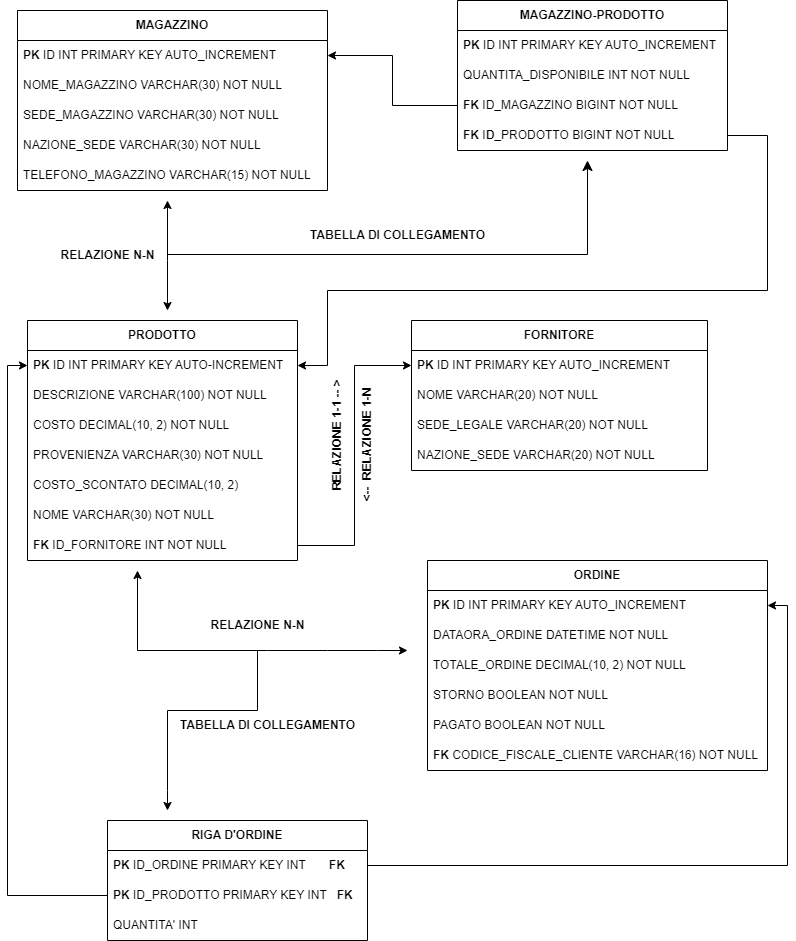

The diagram above was exported from draw.io. Its source (the exported page's mxGraphModel, read from the mxfile embedded in the PNG):
<mxGraphModel dx="794" dy="1599" grid="1" gridSize="10" guides="1" tooltips="1" connect="1" arrows="1" fold="1" page="1" pageScale="1" pageWidth="827" pageHeight="1169" math="0" shadow="0">
  <root>
    <mxCell id="0" />
    <mxCell id="1" parent="0" />
    <mxCell id="44y32KJC_HW1e_YA8TQp-66" value="&lt;b&gt;PRODOTTO&lt;/b&gt;" style="swimlane;fontStyle=0;childLayout=stackLayout;horizontal=1;startSize=30;horizontalStack=0;resizeParent=1;resizeParentMax=0;resizeLast=0;collapsible=1;marginBottom=0;whiteSpace=wrap;html=1;" parent="1" vertex="1">
      <mxGeometry x="30" y="-310" width="270" height="240" as="geometry" />
    </mxCell>
    <mxCell id="44y32KJC_HW1e_YA8TQp-67" value="&lt;b style=&quot;border-color: var(--border-color); text-align: center;&quot;&gt;PK&amp;nbsp;&lt;/b&gt;ID INT PRIMARY KEY AUTO-INCREMENT" style="text;strokeColor=none;fillColor=none;align=left;verticalAlign=middle;spacingLeft=4;spacingRight=4;overflow=hidden;points=[[0,0.5],[1,0.5]];portConstraint=eastwest;rotatable=0;whiteSpace=wrap;html=1;" parent="44y32KJC_HW1e_YA8TQp-66" vertex="1">
      <mxGeometry y="30" width="270" height="30" as="geometry" />
    </mxCell>
    <mxCell id="44y32KJC_HW1e_YA8TQp-68" value="DESCRIZIONE VARCHAR(100) NOT NULL" style="text;strokeColor=none;fillColor=none;align=left;verticalAlign=middle;spacingLeft=4;spacingRight=4;overflow=hidden;points=[[0,0.5],[1,0.5]];portConstraint=eastwest;rotatable=0;whiteSpace=wrap;html=1;" parent="44y32KJC_HW1e_YA8TQp-66" vertex="1">
      <mxGeometry y="60" width="270" height="30" as="geometry" />
    </mxCell>
    <mxCell id="44y32KJC_HW1e_YA8TQp-69" value="COSTO DECIMAL(10, 2) NOT NULL" style="text;strokeColor=none;fillColor=none;align=left;verticalAlign=middle;spacingLeft=4;spacingRight=4;overflow=hidden;points=[[0,0.5],[1,0.5]];portConstraint=eastwest;rotatable=0;whiteSpace=wrap;html=1;" parent="44y32KJC_HW1e_YA8TQp-66" vertex="1">
      <mxGeometry y="90" width="270" height="30" as="geometry" />
    </mxCell>
    <mxCell id="44y32KJC_HW1e_YA8TQp-70" value="PROVENIENZA VARCHAR(30) NOT NULL" style="text;strokeColor=none;fillColor=none;align=left;verticalAlign=middle;spacingLeft=4;spacingRight=4;overflow=hidden;points=[[0,0.5],[1,0.5]];portConstraint=eastwest;rotatable=0;whiteSpace=wrap;html=1;" parent="44y32KJC_HW1e_YA8TQp-66" vertex="1">
      <mxGeometry y="120" width="270" height="30" as="geometry" />
    </mxCell>
    <mxCell id="44y32KJC_HW1e_YA8TQp-78" value="COSTO_SCONTATO DECIMAL(10, 2)&amp;nbsp;" style="text;strokeColor=none;fillColor=none;align=left;verticalAlign=middle;spacingLeft=4;spacingRight=4;overflow=hidden;points=[[0,0.5],[1,0.5]];portConstraint=eastwest;rotatable=0;whiteSpace=wrap;html=1;" parent="44y32KJC_HW1e_YA8TQp-66" vertex="1">
      <mxGeometry y="150" width="270" height="30" as="geometry" />
    </mxCell>
    <mxCell id="44y32KJC_HW1e_YA8TQp-79" value="NOME VARCHAR(30) NOT NULL" style="text;strokeColor=none;fillColor=none;align=left;verticalAlign=middle;spacingLeft=4;spacingRight=4;overflow=hidden;points=[[0,0.5],[1,0.5]];portConstraint=eastwest;rotatable=0;whiteSpace=wrap;html=1;" parent="44y32KJC_HW1e_YA8TQp-66" vertex="1">
      <mxGeometry y="180" width="270" height="30" as="geometry" />
    </mxCell>
    <mxCell id="44y32KJC_HW1e_YA8TQp-80" value="&lt;b style=&quot;border-color: var(--border-color); text-align: center;&quot;&gt;FK&amp;nbsp;&lt;/b&gt;ID_FORNITORE INT NOT NULL&lt;b style=&quot;border-color: var(--border-color); text-align: center;&quot;&gt;&amp;nbsp;&amp;nbsp;&lt;/b&gt;" style="text;strokeColor=none;fillColor=none;align=left;verticalAlign=middle;spacingLeft=4;spacingRight=4;overflow=hidden;points=[[0,0.5],[1,0.5]];portConstraint=eastwest;rotatable=0;whiteSpace=wrap;html=1;" parent="44y32KJC_HW1e_YA8TQp-66" vertex="1">
      <mxGeometry y="210" width="270" height="30" as="geometry" />
    </mxCell>
    <mxCell id="44y32KJC_HW1e_YA8TQp-81" value="&lt;b&gt;FORNITORE&lt;/b&gt;" style="swimlane;fontStyle=0;childLayout=stackLayout;horizontal=1;startSize=30;horizontalStack=0;resizeParent=1;resizeParentMax=0;resizeLast=0;collapsible=1;marginBottom=0;whiteSpace=wrap;html=1;" parent="1" vertex="1">
      <mxGeometry x="414" y="-310" width="296" height="150" as="geometry" />
    </mxCell>
    <mxCell id="44y32KJC_HW1e_YA8TQp-82" value="&lt;b style=&quot;border-color: var(--border-color); text-align: center;&quot;&gt;PK&amp;nbsp;&lt;/b&gt;ID INT PRIMARY KEY AUTO_INCREMENT" style="text;strokeColor=none;fillColor=none;align=left;verticalAlign=middle;spacingLeft=4;spacingRight=4;overflow=hidden;points=[[0,0.5],[1,0.5]];portConstraint=eastwest;rotatable=0;whiteSpace=wrap;html=1;" parent="44y32KJC_HW1e_YA8TQp-81" vertex="1">
      <mxGeometry y="30" width="296" height="30" as="geometry" />
    </mxCell>
    <mxCell id="44y32KJC_HW1e_YA8TQp-83" value="NOME VARCHAR(20) NOT NULL" style="text;strokeColor=none;fillColor=none;align=left;verticalAlign=middle;spacingLeft=4;spacingRight=4;overflow=hidden;points=[[0,0.5],[1,0.5]];portConstraint=eastwest;rotatable=0;whiteSpace=wrap;html=1;" parent="44y32KJC_HW1e_YA8TQp-81" vertex="1">
      <mxGeometry y="60" width="296" height="30" as="geometry" />
    </mxCell>
    <mxCell id="44y32KJC_HW1e_YA8TQp-85" value="SEDE_LEGALE VARCHAR(20) NOT NULL" style="text;strokeColor=none;fillColor=none;align=left;verticalAlign=middle;spacingLeft=4;spacingRight=4;overflow=hidden;points=[[0,0.5],[1,0.5]];portConstraint=eastwest;rotatable=0;whiteSpace=wrap;html=1;" parent="44y32KJC_HW1e_YA8TQp-81" vertex="1">
      <mxGeometry y="90" width="296" height="30" as="geometry" />
    </mxCell>
    <mxCell id="44y32KJC_HW1e_YA8TQp-84" value="NAZIONE_SEDE VARCHAR(20) NOT NULL" style="text;strokeColor=none;fillColor=none;align=left;verticalAlign=middle;spacingLeft=4;spacingRight=4;overflow=hidden;points=[[0,0.5],[1,0.5]];portConstraint=eastwest;rotatable=0;whiteSpace=wrap;html=1;" parent="44y32KJC_HW1e_YA8TQp-81" vertex="1">
      <mxGeometry y="120" width="296" height="30" as="geometry" />
    </mxCell>
    <mxCell id="44y32KJC_HW1e_YA8TQp-86" style="edgeStyle=orthogonalEdgeStyle;rounded=0;orthogonalLoop=1;jettySize=auto;html=1;exitX=1;exitY=0.5;exitDx=0;exitDy=0;entryX=0;entryY=0.5;entryDx=0;entryDy=0;" parent="1" source="44y32KJC_HW1e_YA8TQp-80" target="44y32KJC_HW1e_YA8TQp-82" edge="1">
      <mxGeometry relative="1" as="geometry" />
    </mxCell>
    <mxCell id="44y32KJC_HW1e_YA8TQp-88" value="&lt;blockquote style=&quot;margin: 0 0 0 40px; border: none; padding: 0px;&quot;&gt;&lt;b&gt;RELAZIONE 1-1 -- &amp;gt;&lt;/b&gt;&lt;/blockquote&gt;" style="text;html=1;align=center;verticalAlign=middle;resizable=0;points=[];autosize=1;strokeColor=none;fillColor=none;rotation=-90;" parent="1" vertex="1">
      <mxGeometry x="250" y="-190" width="180" height="30" as="geometry" />
    </mxCell>
    <mxCell id="44y32KJC_HW1e_YA8TQp-89" value="&lt;b style=&quot;border-color: var(--border-color);&quot;&gt;&amp;lt;--&amp;nbsp; RELAZIONE 1-N&lt;/b&gt;" style="text;html=1;align=center;verticalAlign=middle;resizable=0;points=[];autosize=1;strokeColor=none;fillColor=none;rotation=-90;" parent="1" vertex="1">
      <mxGeometry x="300" y="-200" width="140" height="30" as="geometry" />
    </mxCell>
    <mxCell id="44y32KJC_HW1e_YA8TQp-90" value="&lt;b&gt;MAGAZZINO&lt;/b&gt;" style="swimlane;fontStyle=0;childLayout=stackLayout;horizontal=1;startSize=30;horizontalStack=0;resizeParent=1;resizeParentMax=0;resizeLast=0;collapsible=1;marginBottom=0;whiteSpace=wrap;html=1;" parent="1" vertex="1">
      <mxGeometry x="20" y="-620" width="310" height="180" as="geometry" />
    </mxCell>
    <mxCell id="44y32KJC_HW1e_YA8TQp-91" value="&lt;b style=&quot;border-color: var(--border-color); text-align: center;&quot;&gt;PK&amp;nbsp;&lt;/b&gt;ID INT PRIMARY KEY AUTO_INCREMENT" style="text;strokeColor=none;fillColor=none;align=left;verticalAlign=middle;spacingLeft=4;spacingRight=4;overflow=hidden;points=[[0,0.5],[1,0.5]];portConstraint=eastwest;rotatable=0;whiteSpace=wrap;html=1;" parent="44y32KJC_HW1e_YA8TQp-90" vertex="1">
      <mxGeometry y="30" width="310" height="30" as="geometry" />
    </mxCell>
    <mxCell id="44y32KJC_HW1e_YA8TQp-92" value="NOME_MAGAZZINO VARCHAR(30) NOT NULL" style="text;strokeColor=none;fillColor=none;align=left;verticalAlign=middle;spacingLeft=4;spacingRight=4;overflow=hidden;points=[[0,0.5],[1,0.5]];portConstraint=eastwest;rotatable=0;whiteSpace=wrap;html=1;" parent="44y32KJC_HW1e_YA8TQp-90" vertex="1">
      <mxGeometry y="60" width="310" height="30" as="geometry" />
    </mxCell>
    <mxCell id="44y32KJC_HW1e_YA8TQp-94" value="SEDE_MAGAZZINO VARCHAR(30) NOT NULL" style="text;strokeColor=none;fillColor=none;align=left;verticalAlign=middle;spacingLeft=4;spacingRight=4;overflow=hidden;points=[[0,0.5],[1,0.5]];portConstraint=eastwest;rotatable=0;whiteSpace=wrap;html=1;" parent="44y32KJC_HW1e_YA8TQp-90" vertex="1">
      <mxGeometry y="90" width="310" height="30" as="geometry" />
    </mxCell>
    <mxCell id="44y32KJC_HW1e_YA8TQp-95" value="NAZIONE_SEDE VARCHAR(30) NOT NULL" style="text;strokeColor=none;fillColor=none;align=left;verticalAlign=middle;spacingLeft=4;spacingRight=4;overflow=hidden;points=[[0,0.5],[1,0.5]];portConstraint=eastwest;rotatable=0;whiteSpace=wrap;html=1;" parent="44y32KJC_HW1e_YA8TQp-90" vertex="1">
      <mxGeometry y="120" width="310" height="30" as="geometry" />
    </mxCell>
    <mxCell id="44y32KJC_HW1e_YA8TQp-93" value="TELEFONO_MAGAZZINO VARCHAR(15) NOT NULL" style="text;strokeColor=none;fillColor=none;align=left;verticalAlign=middle;spacingLeft=4;spacingRight=4;overflow=hidden;points=[[0,0.5],[1,0.5]];portConstraint=eastwest;rotatable=0;whiteSpace=wrap;html=1;" parent="44y32KJC_HW1e_YA8TQp-90" vertex="1">
      <mxGeometry y="150" width="310" height="30" as="geometry" />
    </mxCell>
    <mxCell id="44y32KJC_HW1e_YA8TQp-98" value="&lt;b&gt;ORDINE&lt;/b&gt;" style="swimlane;fontStyle=0;childLayout=stackLayout;horizontal=1;startSize=30;horizontalStack=0;resizeParent=1;resizeParentMax=0;resizeLast=0;collapsible=1;marginBottom=0;whiteSpace=wrap;html=1;" parent="1" vertex="1">
      <mxGeometry x="430" y="-70" width="340" height="210" as="geometry" />
    </mxCell>
    <mxCell id="44y32KJC_HW1e_YA8TQp-99" value="&lt;b style=&quot;border-color: var(--border-color); text-align: center;&quot;&gt;PK&amp;nbsp;&lt;/b&gt;ID INT PRIMARY KEY AUTO_INCREMENT" style="text;strokeColor=none;fillColor=none;align=left;verticalAlign=middle;spacingLeft=4;spacingRight=4;overflow=hidden;points=[[0,0.5],[1,0.5]];portConstraint=eastwest;rotatable=0;whiteSpace=wrap;html=1;" parent="44y32KJC_HW1e_YA8TQp-98" vertex="1">
      <mxGeometry y="30" width="340" height="30" as="geometry" />
    </mxCell>
    <mxCell id="44y32KJC_HW1e_YA8TQp-100" value="DATAORA_ORDINE DATETIME NOT NULL" style="text;strokeColor=none;fillColor=none;align=left;verticalAlign=middle;spacingLeft=4;spacingRight=4;overflow=hidden;points=[[0,0.5],[1,0.5]];portConstraint=eastwest;rotatable=0;whiteSpace=wrap;html=1;" parent="44y32KJC_HW1e_YA8TQp-98" vertex="1">
      <mxGeometry y="60" width="340" height="30" as="geometry" />
    </mxCell>
    <mxCell id="44y32KJC_HW1e_YA8TQp-104" value="TOTALE_ORDINE DECIMAL(10, 2) NOT NULL" style="text;strokeColor=none;fillColor=none;align=left;verticalAlign=middle;spacingLeft=4;spacingRight=4;overflow=hidden;points=[[0,0.5],[1,0.5]];portConstraint=eastwest;rotatable=0;whiteSpace=wrap;html=1;" parent="44y32KJC_HW1e_YA8TQp-98" vertex="1">
      <mxGeometry y="90" width="340" height="30" as="geometry" />
    </mxCell>
    <mxCell id="44y32KJC_HW1e_YA8TQp-103" value="STORNO BOOLEAN NOT NULL" style="text;strokeColor=none;fillColor=none;align=left;verticalAlign=middle;spacingLeft=4;spacingRight=4;overflow=hidden;points=[[0,0.5],[1,0.5]];portConstraint=eastwest;rotatable=0;whiteSpace=wrap;html=1;" parent="44y32KJC_HW1e_YA8TQp-98" vertex="1">
      <mxGeometry y="120" width="340" height="30" as="geometry" />
    </mxCell>
    <mxCell id="44y32KJC_HW1e_YA8TQp-102" value="PAGATO BOOLEAN NOT NULL" style="text;strokeColor=none;fillColor=none;align=left;verticalAlign=middle;spacingLeft=4;spacingRight=4;overflow=hidden;points=[[0,0.5],[1,0.5]];portConstraint=eastwest;rotatable=0;whiteSpace=wrap;html=1;" parent="44y32KJC_HW1e_YA8TQp-98" vertex="1">
      <mxGeometry y="150" width="340" height="30" as="geometry" />
    </mxCell>
    <mxCell id="44y32KJC_HW1e_YA8TQp-101" value="&lt;b&gt;FK &lt;/b&gt;CODICE_FISCALE_CLIENTE VARCHAR(16) NOT NULL" style="text;strokeColor=none;fillColor=none;align=left;verticalAlign=middle;spacingLeft=4;spacingRight=4;overflow=hidden;points=[[0,0.5],[1,0.5]];portConstraint=eastwest;rotatable=0;whiteSpace=wrap;html=1;" parent="44y32KJC_HW1e_YA8TQp-98" vertex="1">
      <mxGeometry y="180" width="340" height="30" as="geometry" />
    </mxCell>
    <mxCell id="44y32KJC_HW1e_YA8TQp-107" value="" style="endArrow=classic;startArrow=classic;html=1;rounded=0;" parent="1" edge="1">
      <mxGeometry width="50" height="50" relative="1" as="geometry">
        <mxPoint x="140" y="-60" as="sourcePoint" />
        <mxPoint x="410" y="20" as="targetPoint" />
        <Array as="points">
          <mxPoint x="140" y="20" />
          <mxPoint x="270" y="20" />
          <mxPoint x="330" y="20" />
          <mxPoint x="380" y="20" />
        </Array>
      </mxGeometry>
    </mxCell>
    <mxCell id="44y32KJC_HW1e_YA8TQp-108" value="&lt;b&gt;RELAZIONE N-N&lt;/b&gt;" style="text;html=1;align=center;verticalAlign=middle;resizable=0;points=[];autosize=1;strokeColor=none;fillColor=none;" parent="1" vertex="1">
      <mxGeometry x="200" y="-20" width="120" height="30" as="geometry" />
    </mxCell>
    <mxCell id="44y32KJC_HW1e_YA8TQp-109" value="" style="endArrow=classic;html=1;rounded=0;" parent="1" edge="1">
      <mxGeometry width="50" height="50" relative="1" as="geometry">
        <mxPoint x="260" y="20" as="sourcePoint" />
        <mxPoint x="170" y="180" as="targetPoint" />
        <Array as="points">
          <mxPoint x="260" y="80" />
          <mxPoint x="170" y="80" />
          <mxPoint x="170" y="160" />
        </Array>
      </mxGeometry>
    </mxCell>
    <mxCell id="44y32KJC_HW1e_YA8TQp-110" value="&lt;b&gt;RIGA D'ORDINE&lt;/b&gt;" style="swimlane;fontStyle=0;childLayout=stackLayout;horizontal=1;startSize=30;horizontalStack=0;resizeParent=1;resizeParentMax=0;resizeLast=0;collapsible=1;marginBottom=0;whiteSpace=wrap;html=1;" parent="1" vertex="1">
      <mxGeometry x="110" y="190" width="260" height="120" as="geometry" />
    </mxCell>
    <mxCell id="44y32KJC_HW1e_YA8TQp-111" value="&lt;b&gt;PK &lt;/b&gt;ID_ORDINE PRIMARY KEY INT&amp;nbsp; &amp;nbsp; &amp;nbsp; &amp;nbsp;&lt;b&gt;F&lt;/b&gt;&lt;b style=&quot;border-color: var(--border-color);&quot;&gt;K&amp;nbsp;&lt;/b&gt;" style="text;strokeColor=none;fillColor=none;align=left;verticalAlign=middle;spacingLeft=4;spacingRight=4;overflow=hidden;points=[[0,0.5],[1,0.5]];portConstraint=eastwest;rotatable=0;whiteSpace=wrap;html=1;" parent="44y32KJC_HW1e_YA8TQp-110" vertex="1">
      <mxGeometry y="30" width="260" height="30" as="geometry" />
    </mxCell>
    <mxCell id="44y32KJC_HW1e_YA8TQp-112" value="&lt;b&gt;PK&lt;/b&gt;&amp;nbsp;ID_PRODOTTO PRIMARY KEY INT&amp;nbsp; &amp;nbsp;&lt;b&gt;FK&amp;nbsp; &amp;nbsp;&lt;/b&gt;" style="text;strokeColor=none;fillColor=none;align=left;verticalAlign=middle;spacingLeft=4;spacingRight=4;overflow=hidden;points=[[0,0.5],[1,0.5]];portConstraint=eastwest;rotatable=0;whiteSpace=wrap;html=1;" parent="44y32KJC_HW1e_YA8TQp-110" vertex="1">
      <mxGeometry y="60" width="260" height="30" as="geometry" />
    </mxCell>
    <mxCell id="44y32KJC_HW1e_YA8TQp-113" value="QUANTITA' INT" style="text;strokeColor=none;fillColor=none;align=left;verticalAlign=middle;spacingLeft=4;spacingRight=4;overflow=hidden;points=[[0,0.5],[1,0.5]];portConstraint=eastwest;rotatable=0;whiteSpace=wrap;html=1;" parent="44y32KJC_HW1e_YA8TQp-110" vertex="1">
      <mxGeometry y="90" width="260" height="30" as="geometry" />
    </mxCell>
    <mxCell id="44y32KJC_HW1e_YA8TQp-114" style="edgeStyle=orthogonalEdgeStyle;rounded=0;orthogonalLoop=1;jettySize=auto;html=1;exitX=1;exitY=0.5;exitDx=0;exitDy=0;entryX=1;entryY=0.5;entryDx=0;entryDy=0;" parent="1" source="44y32KJC_HW1e_YA8TQp-111" target="44y32KJC_HW1e_YA8TQp-99" edge="1">
      <mxGeometry relative="1" as="geometry" />
    </mxCell>
    <mxCell id="44y32KJC_HW1e_YA8TQp-115" style="edgeStyle=orthogonalEdgeStyle;rounded=0;orthogonalLoop=1;jettySize=auto;html=1;exitX=0;exitY=0.5;exitDx=0;exitDy=0;entryX=0;entryY=0.5;entryDx=0;entryDy=0;" parent="1" source="44y32KJC_HW1e_YA8TQp-112" target="44y32KJC_HW1e_YA8TQp-67" edge="1">
      <mxGeometry relative="1" as="geometry" />
    </mxCell>
    <mxCell id="44y32KJC_HW1e_YA8TQp-116" value="&lt;b&gt;TABELLA DI COLLEGAMENTO&lt;/b&gt;" style="text;html=1;align=center;verticalAlign=middle;resizable=0;points=[];autosize=1;strokeColor=none;fillColor=none;" parent="1" vertex="1">
      <mxGeometry x="170" y="80" width="200" height="30" as="geometry" />
    </mxCell>
    <mxCell id="44y32KJC_HW1e_YA8TQp-117" value="" style="endArrow=classic;startArrow=classic;html=1;rounded=0;" parent="1" edge="1">
      <mxGeometry width="50" height="50" relative="1" as="geometry">
        <mxPoint x="170" y="-320" as="sourcePoint" />
        <mxPoint x="170" y="-430" as="targetPoint" />
        <Array as="points">
          <mxPoint x="170" y="-370" />
        </Array>
      </mxGeometry>
    </mxCell>
    <mxCell id="44y32KJC_HW1e_YA8TQp-118" value="&lt;b&gt;RELAZIONE N-N&lt;/b&gt;" style="text;html=1;align=center;verticalAlign=middle;resizable=0;points=[];autosize=1;strokeColor=none;fillColor=none;" parent="1" vertex="1">
      <mxGeometry x="50" y="-390" width="120" height="30" as="geometry" />
    </mxCell>
    <mxCell id="44y32KJC_HW1e_YA8TQp-119" value="" style="edgeStyle=segmentEdgeStyle;endArrow=classic;html=1;curved=0;rounded=0;endSize=8;startSize=8;" parent="1" edge="1">
      <mxGeometry width="50" height="50" relative="1" as="geometry">
        <mxPoint x="170" y="-376" as="sourcePoint" />
        <mxPoint x="590" y="-470" as="targetPoint" />
      </mxGeometry>
    </mxCell>
    <mxCell id="44y32KJC_HW1e_YA8TQp-120" value="&lt;b&gt;TABELLA DI COLLEGAMENTO&lt;/b&gt;" style="text;html=1;align=center;verticalAlign=middle;resizable=0;points=[];autosize=1;strokeColor=none;fillColor=none;" parent="1" vertex="1">
      <mxGeometry x="300" y="-410" width="200" height="30" as="geometry" />
    </mxCell>
    <mxCell id="44y32KJC_HW1e_YA8TQp-121" value="&lt;b&gt;MAGAZZINO-PRODOTTO&lt;/b&gt;" style="swimlane;fontStyle=0;childLayout=stackLayout;horizontal=1;startSize=30;horizontalStack=0;resizeParent=1;resizeParentMax=0;resizeLast=0;collapsible=1;marginBottom=0;whiteSpace=wrap;html=1;" parent="1" vertex="1">
      <mxGeometry x="460" y="-630" width="270" height="150" as="geometry" />
    </mxCell>
    <mxCell id="44y32KJC_HW1e_YA8TQp-122" value="&lt;b&gt;PK&amp;nbsp;&lt;/b&gt;ID&lt;b&gt;&amp;nbsp;&lt;/b&gt;INT PRIMARY KEY AUTO_INCREMENT" style="text;strokeColor=none;fillColor=none;align=left;verticalAlign=middle;spacingLeft=4;spacingRight=4;overflow=hidden;points=[[0,0.5],[1,0.5]];portConstraint=eastwest;rotatable=0;whiteSpace=wrap;html=1;" parent="44y32KJC_HW1e_YA8TQp-121" vertex="1">
      <mxGeometry y="30" width="270" height="30" as="geometry" />
    </mxCell>
    <mxCell id="44y32KJC_HW1e_YA8TQp-123" value="QUANTITA_DISPONIBILE INT NOT NULL" style="text;strokeColor=none;fillColor=none;align=left;verticalAlign=middle;spacingLeft=4;spacingRight=4;overflow=hidden;points=[[0,0.5],[1,0.5]];portConstraint=eastwest;rotatable=0;whiteSpace=wrap;html=1;" parent="44y32KJC_HW1e_YA8TQp-121" vertex="1">
      <mxGeometry y="60" width="270" height="30" as="geometry" />
    </mxCell>
    <mxCell id="44y32KJC_HW1e_YA8TQp-124" value="&lt;b&gt;FK &lt;/b&gt;ID_MAGAZZINO BIGINT NOT NULL" style="text;strokeColor=none;fillColor=none;align=left;verticalAlign=middle;spacingLeft=4;spacingRight=4;overflow=hidden;points=[[0,0.5],[1,0.5]];portConstraint=eastwest;rotatable=0;whiteSpace=wrap;html=1;" parent="44y32KJC_HW1e_YA8TQp-121" vertex="1">
      <mxGeometry y="90" width="270" height="30" as="geometry" />
    </mxCell>
    <mxCell id="44y32KJC_HW1e_YA8TQp-127" value="&lt;b&gt;FK &lt;/b&gt;I&lt;b&gt;D&lt;/b&gt;_PRODOTTO BIGINT NOT NULL" style="text;strokeColor=none;fillColor=none;align=left;verticalAlign=middle;spacingLeft=4;spacingRight=4;overflow=hidden;points=[[0,0.5],[1,0.5]];portConstraint=eastwest;rotatable=0;whiteSpace=wrap;html=1;" parent="44y32KJC_HW1e_YA8TQp-121" vertex="1">
      <mxGeometry y="120" width="270" height="30" as="geometry" />
    </mxCell>
    <mxCell id="44y32KJC_HW1e_YA8TQp-128" style="edgeStyle=orthogonalEdgeStyle;rounded=0;orthogonalLoop=1;jettySize=auto;html=1;exitX=0;exitY=0.5;exitDx=0;exitDy=0;entryX=1;entryY=0.5;entryDx=0;entryDy=0;" parent="1" source="44y32KJC_HW1e_YA8TQp-124" target="44y32KJC_HW1e_YA8TQp-91" edge="1">
      <mxGeometry relative="1" as="geometry" />
    </mxCell>
    <mxCell id="44y32KJC_HW1e_YA8TQp-129" style="edgeStyle=orthogonalEdgeStyle;rounded=0;orthogonalLoop=1;jettySize=auto;html=1;exitX=1;exitY=0.5;exitDx=0;exitDy=0;entryX=1;entryY=0.5;entryDx=0;entryDy=0;" parent="1" source="44y32KJC_HW1e_YA8TQp-127" target="44y32KJC_HW1e_YA8TQp-67" edge="1">
      <mxGeometry relative="1" as="geometry">
        <Array as="points">
          <mxPoint x="770" y="-495" />
          <mxPoint x="770" y="-340" />
          <mxPoint x="330" y="-340" />
          <mxPoint x="330" y="-265" />
        </Array>
      </mxGeometry>
    </mxCell>
  </root>
</mxGraphModel>